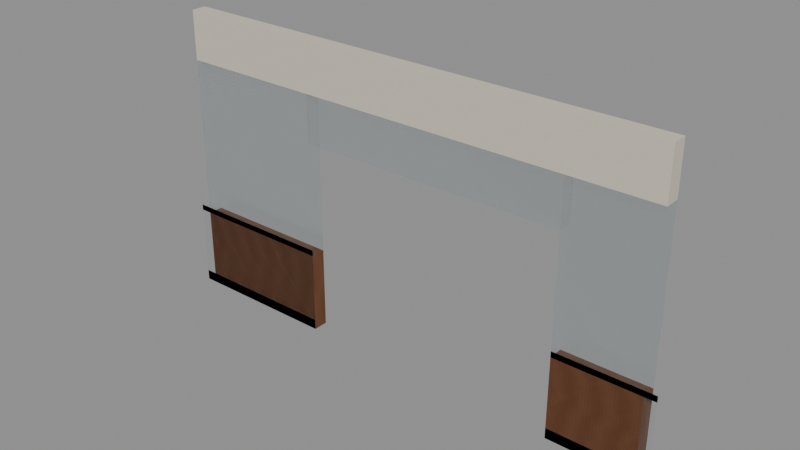 # Source: D04CommonsEntrySuccessors.blend  (saved by Blender 4.3.34; exported with 4.5.12 LTS)
import bpy
from mathutils import Matrix  # noqa: F401  (used for matrix-valued properties, if any)

bpy.ops.wm.read_factory_settings(use_empty=True)
scene = bpy.context.scene
scene.name = 'Scene'

# ---- images (referenced by path relative to the original .blend; pixels are not part of the script)
import os
ASSET_DIR = os.environ.get("B2B_ASSET_DIR", "")  # directory of the original .blend (textures are referenced by path, not embedded)
HERE = os.path.dirname(os.path.abspath(__file__))  # packed textures are extracted next to this script under _unpacked/

def load_image(name, relpath, width, height, colorspace="sRGB"):
    """Load a texture the original file referenced (path relative to the .blend, or extracted next to this script)."""
    p = next((c for c in (os.path.join(HERE, relpath), os.path.join(ASSET_DIR, relpath)) if relpath and os.path.exists(c)), "")
    if p:
        img = bpy.data.images.load(p, check_existing=True)
        img.name = name
    else:  # same state as the original file: an image datablock whose file is absent (Cycles renders it pink)
        img = bpy.data.images.new(name, width, height)
        img.source = "FILE"
        img.filepath = "//" + (relpath or name)
    img.colorspace_settings.name = colorspace
    return img
img_ast_lib_011_champagne_metal_png = load_image('AST-LIB-011_champagne_metal.png', '_unpacked/AST-LIB-011_champagne_metal.ace1ce44.png', 256, 256, 'sRGB')
img_ast_lib_011_warm_walnut_png = load_image('AST-LIB-011_warm_walnut.png', '_unpacked/AST-LIB-011_warm_walnut.6751f03b.png', 256, 256, 'sRGB')
img_ast_lib_011_ivory_enamel_png = load_image('AST-LIB-011_ivory_enamel.png', '_unpacked/AST-LIB-011_ivory_enamel.6871abcc.png', 256, 256, 'sRGB')

# ---- materials (node trees are filled in below, after node groups)
mat_d04homes_hospitality_glass = bpy.data.materials.new('D04Homes_hospitality_glass')
mat_d04homes_hospitality_glass.diffuse_color = (0.22, 0.4, 0.44, 0.4)
mat_d04homes_champagne_metal = bpy.data.materials.new('D04Homes_champagne_metal')
mat_d04homes_champagne_metal.diffuse_color = (0.46, 0.4, 0.27, 1.0)
mat_d04homes_warm_walnut = bpy.data.materials.new('D04Homes_warm_walnut')
mat_d04homes_warm_walnut.diffuse_color = (0.25, 0.12, 0.065, 1.0)
mat_d04homes_ivory_enamel = bpy.data.materials.new('D04Homes_ivory_enamel')
mat_d04homes_ivory_enamel.diffuse_color = (0.78, 0.73, 0.63, 1.0)

# ---- material node trees
mat_d04homes_hospitality_glass.use_nodes = True; mat_d04homes_hospitality_glass.node_tree.nodes.clear()
_N = mat_d04homes_hospitality_glass.node_tree.nodes; _L = mat_d04homes_hospitality_glass.node_tree.links
n0 = _N.new('ShaderNodeBsdfPrincipled'); n0.name = 'Principled BSDF'; n0.location = (10, 300)
n0.inputs[0].default_value = (0.22, 0.4, 0.44, 0.4)
n0.inputs[2].default_value = 0.16
n0.inputs[4].default_value = 0.12
n0.inputs[18].default_value = 0.65
n1 = _N.new('ShaderNodeOutputMaterial'); n1.name = 'Material Output'; n1.location = (300, 300)
_L.new(n0.outputs[0], n1.inputs[0])
n1.is_active_output = True
mat_d04homes_champagne_metal.use_nodes = True; mat_d04homes_champagne_metal.node_tree.nodes.clear()
_N = mat_d04homes_champagne_metal.node_tree.nodes; _L = mat_d04homes_champagne_metal.node_tree.links
n0 = _N.new('ShaderNodeBsdfPrincipled'); n0.name = 'Principled BSDF'; n0.location = (10, 300)
n0.inputs[1].default_value = 0.45
n0.inputs[2].default_value = 0.7
n1 = _N.new('ShaderNodeOutputMaterial'); n1.name = 'Material Output'; n1.location = (300, 300)
n2 = _N.new('ShaderNodeTexImage'); n2.name = 'Image Texture'; n2.location = (0, 0)
n2.image = img_ast_lib_011_champagne_metal_png
n2.interpolation = 'Closest'
_L.new(n0.outputs[0], n1.inputs[0])
_L.new(n2.outputs[0], n0.inputs[0])
n1.is_active_output = True
mat_d04homes_warm_walnut.use_nodes = True; mat_d04homes_warm_walnut.node_tree.nodes.clear()
_N = mat_d04homes_warm_walnut.node_tree.nodes; _L = mat_d04homes_warm_walnut.node_tree.links
n0 = _N.new('ShaderNodeBsdfPrincipled'); n0.name = 'Principled BSDF'; n0.location = (10, 300)
n0.inputs[2].default_value = 0.7
n1 = _N.new('ShaderNodeOutputMaterial'); n1.name = 'Material Output'; n1.location = (300, 300)
n2 = _N.new('ShaderNodeTexImage'); n2.name = 'Image Texture'; n2.location = (0, 0)
n2.image = img_ast_lib_011_warm_walnut_png
n2.interpolation = 'Closest'
_L.new(n0.outputs[0], n1.inputs[0])
_L.new(n2.outputs[0], n0.inputs[0])
n1.is_active_output = True
mat_d04homes_ivory_enamel.use_nodes = True; mat_d04homes_ivory_enamel.node_tree.nodes.clear()
_N = mat_d04homes_ivory_enamel.node_tree.nodes; _L = mat_d04homes_ivory_enamel.node_tree.links
n0 = _N.new('ShaderNodeBsdfPrincipled'); n0.name = 'Principled BSDF'; n0.location = (10, 300)
n0.inputs[2].default_value = 0.7
n1 = _N.new('ShaderNodeOutputMaterial'); n1.name = 'Material Output'; n1.location = (300, 300)
n2 = _N.new('ShaderNodeTexImage'); n2.name = 'Image Texture'; n2.location = (0, 0)
n2.image = img_ast_lib_011_ivory_enamel_png
n2.interpolation = 'Closest'
_L.new(n0.outputs[0], n1.inputs[0])
_L.new(n2.outputs[0], n0.inputs[0])
n1.is_active_output = True

# ---- meshes
me_d04cs_d04pf_upperguard_06_remaining_0 = bpy.data.meshes.new('D04CS_D04PF_UpperGuard_06_Remaining_0')
me_d04cs_d04pf_upperguard_06_remaining_0.from_pydata([(-70.0, 364.0, 16.62), (-67.9, 364.0, 16.62), (-67.9, 364.0, 17.62), (-70.0, 364.0, 17.62), (-70.0, 364.0, 16.62), (-67.9, 364.0, 16.62), (-67.9, 364.0, 17.62), (-70.0, 364.0, 17.62)], [], [(0, 3, 2, 1), (4, 5, 6, 7), (0, 1, 5, 4), (1, 2, 6, 5), (2, 3, 7, 6), (3, 0, 4, 7)])
_uv = me_d04cs_d04pf_upperguard_06_remaining_0.uv_layers.new(name='MetreScaled')
_uv.uv.foreach_set('vector', [70.0, 16.62, 70.0, 17.62, 67.9, 17.62, 67.9, 16.62, -70.0, 16.62, -67.9, 16.62, -67.9, 17.62, -70.0, 17.62, -70.0, -364.0, -67.9, -364.0, -67.9, -364.0, -70.0, -364.0, 364.0, 16.62, 364.0, 17.62, 364.0, 17.62, 364.0, 16.62, -67.9, 364.0, -70.0, 364.0, -70.0, 364.0, -67.9, 364.0, -364.0, 17.62, -364.0, 16.62, -364.0, 16.62, -364.0, 17.62])
me_d04cs_d04pf_upperguard_06_remaining_0.materials.append(mat_d04homes_hospitality_glass)
me_d04cs_d04pf_upperguard_06_remaining_0.update()
me_d04cs_d04pf_upperguard_06_remaining_1 = bpy.data.meshes.new('D04CS_D04PF_UpperGuard_06_Remaining_1')
me_d04cs_d04pf_upperguard_06_remaining_1.from_pydata([(-64.3, 364.0, 16.62), (-63.0, 364.0, 16.62), (-63.0, 364.0, 17.62), (-64.3, 364.0, 17.62), (-64.3, 364.0, 16.62), (-63.0, 364.0, 16.62), (-63.0, 364.0, 17.62), (-64.3, 364.0, 17.62)], [], [(0, 3, 2, 1), (4, 5, 6, 7), (0, 1, 5, 4), (1, 2, 6, 5), (2, 3, 7, 6), (3, 0, 4, 7)])
_uv = me_d04cs_d04pf_upperguard_06_remaining_1.uv_layers.new(name='MetreScaled')
_uv.uv.foreach_set('vector', [64.3, 16.62, 64.3, 17.62, 63.0, 17.62, 63.0, 16.62, -64.3, 16.62, -63.0, 16.62, -63.0, 17.62, -64.3, 17.62, -64.3, -364.0, -63.0, -364.0, -63.0, -364.0, -64.3, -364.0, 364.0, 16.62, 364.0, 17.62, 364.0, 17.62, 364.0, 16.62, -63.0, 364.0, -64.3, 364.0, -64.3, 364.0, -63.0, 364.0, -364.0, 17.62, -364.0, 16.62, -364.0, 16.62, -364.0, 17.62])
me_d04cs_d04pf_upperguard_06_remaining_1.materials.append(mat_d04homes_hospitality_glass)
me_d04cs_d04pf_upperguard_06_remaining_1.update()
me_d04cs_d04pf_upperguard_06_base_remaining_0 = bpy.data.meshes.new('D04CS_D04PF_UpperGuard_06_Base_Remaining_0')
me_d04cs_d04pf_upperguard_06_base_remaining_0.from_pydata([(-70.0, 364.0, 16.5), (-67.9, 364.0, 16.5), (-67.9, 364.0, 16.64), (-70.0, 364.0, 16.64), (-70.0, 364.0, 16.5), (-67.9, 364.0, 16.5), (-67.9, 364.0, 16.64), (-70.0, 364.0, 16.64)], [], [(0, 3, 2, 1), (4, 5, 6, 7), (0, 1, 5, 4), (1, 2, 6, 5), (2, 3, 7, 6), (3, 0, 4, 7)])
_uv = me_d04cs_d04pf_upperguard_06_base_remaining_0.uv_layers.new(name='MetreScaled')
_uv.uv.foreach_set('vector', [70.0, 16.5, 70.0, 16.64, 67.9, 16.64, 67.9, 16.5, -70.0, 16.5, -67.9, 16.5, -67.9, 16.64, -70.0, 16.64, -70.0, -364.0, -67.9, -364.0, -67.9, -364.0, -70.0, -364.0, 364.0, 16.5, 364.0, 16.64, 364.0, 16.64, 364.0, 16.5, -67.9, 364.0, -70.0, 364.0, -70.0, 364.0, -67.9, 364.0, -364.0, 16.64, -364.0, 16.5, -364.0, 16.5, -364.0, 16.64])
me_d04cs_d04pf_upperguard_06_base_remaining_0.materials.append(mat_d04homes_champagne_metal)
me_d04cs_d04pf_upperguard_06_base_remaining_0.update()
me_d04cs_d04pf_upperguard_06_base_remaining_1 = bpy.data.meshes.new('D04CS_D04PF_UpperGuard_06_Base_Remaining_1')
me_d04cs_d04pf_upperguard_06_base_remaining_1.from_pydata([(-64.3, 364.0, 16.5), (-63.0, 364.0, 16.5), (-63.0, 364.0, 16.64), (-64.3, 364.0, 16.64), (-64.3, 364.0, 16.5), (-63.0, 364.0, 16.5), (-63.0, 364.0, 16.64), (-64.3, 364.0, 16.64)], [], [(0, 3, 2, 1), (4, 5, 6, 7), (0, 1, 5, 4), (1, 2, 6, 5), (2, 3, 7, 6), (3, 0, 4, 7)])
_uv = me_d04cs_d04pf_upperguard_06_base_remaining_1.uv_layers.new(name='MetreScaled')
_uv.uv.foreach_set('vector', [64.3, 16.5, 64.3, 16.64, 63.0, 16.64, 63.0, 16.5, -64.3, 16.5, -63.0, 16.5, -63.0, 16.64, -64.3, 16.64, -64.3, -364.0, -63.0, -364.0, -63.0, -364.0, -64.3, -364.0, 364.0, 16.5, 364.0, 16.64, 364.0, 16.64, 364.0, 16.5, -63.0, 364.0, -64.3, 364.0, -64.3, 364.0, -63.0, 364.0, -364.0, 16.64, -364.0, 16.5, -364.0, 16.5, -364.0, 16.64])
me_d04cs_d04pf_upperguard_06_base_remaining_1.materials.append(mat_d04homes_champagne_metal)
me_d04cs_d04pf_upperguard_06_base_remaining_1.update()
me_d04cs_d04pf_upperguard_06_cap_remaining_0 = bpy.data.meshes.new('D04CS_D04PF_UpperGuard_06_Cap_Remaining_0')
me_d04cs_d04pf_upperguard_06_cap_remaining_0.from_pydata([(-70.0, 364.0, 17.6), (-67.9, 364.0, 17.6), (-67.9, 364.0, 17.68), (-70.0, 364.0, 17.68), (-70.0, 364.0, 17.6), (-67.9, 364.0, 17.6), (-67.9, 364.0, 17.68), (-70.0, 364.0, 17.68)], [], [(0, 3, 2, 1), (4, 5, 6, 7), (0, 1, 5, 4), (1, 2, 6, 5), (2, 3, 7, 6), (3, 0, 4, 7)])
_uv = me_d04cs_d04pf_upperguard_06_cap_remaining_0.uv_layers.new(name='MetreScaled')
_uv.uv.foreach_set('vector', [70.0, 17.6, 70.0, 17.68, 67.9, 17.68, 67.9, 17.6, -70.0, 17.6, -67.9, 17.6, -67.9, 17.68, -70.0, 17.68, -70.0, -364.0, -67.9, -364.0, -67.9, -364.0, -70.0, -364.0, 364.0, 17.6, 364.0, 17.68, 364.0, 17.68, 364.0, 17.6, -67.9, 364.0, -70.0, 364.0, -70.0, 364.0, -67.9, 364.0, -364.0, 17.68, -364.0, 17.6, -364.0, 17.6, -364.0, 17.68])
me_d04cs_d04pf_upperguard_06_cap_remaining_0.materials.append(mat_d04homes_champagne_metal)
me_d04cs_d04pf_upperguard_06_cap_remaining_0.update()
me_d04cs_d04pf_upperguard_06_cap_remaining_1 = bpy.data.meshes.new('D04CS_D04PF_UpperGuard_06_Cap_Remaining_1')
me_d04cs_d04pf_upperguard_06_cap_remaining_1.from_pydata([(-64.3, 364.0, 17.6), (-63.0, 364.0, 17.6), (-63.0, 364.0, 17.68), (-64.3, 364.0, 17.68), (-64.3, 364.0, 17.6), (-63.0, 364.0, 17.6), (-63.0, 364.0, 17.68), (-64.3, 364.0, 17.68)], [], [(0, 3, 2, 1), (4, 5, 6, 7), (0, 1, 5, 4), (1, 2, 6, 5), (2, 3, 7, 6), (3, 0, 4, 7)])
_uv = me_d04cs_d04pf_upperguard_06_cap_remaining_1.uv_layers.new(name='MetreScaled')
_uv.uv.foreach_set('vector', [64.3, 17.6, 64.3, 17.68, 63.0, 17.68, 63.0, 17.6, -64.3, 17.6, -63.0, 17.6, -63.0, 17.68, -64.3, 17.68, -64.3, -364.0, -63.0, -364.0, -63.0, -364.0, -64.3, -364.0, 364.0, 17.6, 364.0, 17.68, 364.0, 17.68, 364.0, 17.6, -63.0, 364.0, -64.3, 364.0, -64.3, 364.0, -63.0, 364.0, -364.0, 17.68, -364.0, 17.6, -364.0, 17.6, -364.0, 17.68])
me_d04cs_d04pf_upperguard_06_cap_remaining_1.materials.append(mat_d04homes_champagne_metal)
me_d04cs_d04pf_upperguard_06_cap_remaining_1.update()
me_d04cs_d04commons_southdado_remaining_0 = bpy.data.meshes.new('D04CS_D04Commons_SouthDado_Remaining_0')
me_d04cs_d04commons_southdado_remaining_0.from_pydata([(-69.85, 364.2, 16.5), (-67.9, 364.2, 16.5), (-67.9, 364.2, 17.6), (-69.85, 364.2, 17.6), (-69.85, 364.0, 16.5), (-67.9, 364.0, 16.5), (-67.9, 364.0, 17.6), (-69.85, 364.0, 17.6)], [], [(0, 3, 2, 1), (4, 5, 6, 7), (0, 1, 5, 4), (1, 2, 6, 5), (2, 3, 7, 6), (3, 0, 4, 7)])
_uv = me_d04cs_d04commons_southdado_remaining_0.uv_layers.new(name='MetreScaled')
_uv.uv.foreach_set('vector', [69.85, 16.5, 69.85, 17.6, 67.9, 17.6, 67.9, 16.5, -69.85, 16.5, -67.9, 16.5, -67.9, 17.6, -69.85, 17.6, -69.85, -364.2, -67.9, -364.2, -67.9, -364.0, -69.85, -364.0, 364.2, 16.5, 364.2, 17.6, 364.0, 17.6, 364.0, 16.5, -67.9, 364.2, -69.85, 364.2, -69.85, 364.0, -67.9, 364.0, -364.2, 17.6, -364.2, 16.5, -364.0, 16.5, -364.0, 17.6])
me_d04cs_d04commons_southdado_remaining_0.materials.append(mat_d04homes_warm_walnut)
me_d04cs_d04commons_southdado_remaining_0.update()
me_d04cs_d04commons_southdado_remaining_1 = bpy.data.meshes.new('D04CS_D04Commons_SouthDado_Remaining_1')
me_d04cs_d04commons_southdado_remaining_1.from_pydata([(-64.3, 364.2, 16.5), (-63.15, 364.2, 16.5), (-63.15, 364.2, 17.6), (-64.3, 364.2, 17.6), (-64.3, 364.0, 16.5), (-63.15, 364.0, 16.5), (-63.15, 364.0, 17.6), (-64.3, 364.0, 17.6)], [], [(0, 3, 2, 1), (4, 5, 6, 7), (0, 1, 5, 4), (1, 2, 6, 5), (2, 3, 7, 6), (3, 0, 4, 7)])
_uv = me_d04cs_d04commons_southdado_remaining_1.uv_layers.new(name='MetreScaled')
_uv.uv.foreach_set('vector', [64.3, 16.5, 64.3, 17.6, 63.15, 17.6, 63.15, 16.5, -64.3, 16.5, -63.15, 16.5, -63.15, 17.6, -64.3, 17.6, -64.3, -364.2, -63.15, -364.2, -63.15, -364.0, -64.3, -364.0, 364.2, 16.5, 364.2, 17.6, 364.0, 17.6, 364.0, 16.5, -63.15, 364.2, -64.3, 364.2, -64.3, 364.0, -63.15, 364.0, -364.2, 17.6, -364.2, 16.5, -364.0, 16.5, -364.0, 17.6])
me_d04cs_d04commons_southdado_remaining_1.materials.append(mat_d04homes_warm_walnut)
me_d04cs_d04commons_southdado_remaining_1.update()
me_d04cs_d04commons_southglass_remaining_0 = bpy.data.meshes.new('D04CS_D04Commons_SouthGlass_Remaining_0')
me_d04cs_d04commons_southglass_remaining_0.from_pydata([(-69.85, 364.2, 17.6), (-67.9, 364.2, 17.6), (-67.9, 364.2, 19.8), (-69.85, 364.2, 19.8), (-69.85, 364.0, 17.6), (-67.9, 364.0, 17.6), (-67.9, 364.0, 19.8), (-69.85, 364.0, 19.8)], [], [(0, 3, 2, 1), (4, 5, 6, 7), (0, 1, 5, 4), (1, 2, 6, 5), (2, 3, 7, 6), (3, 0, 4, 7)])
_uv = me_d04cs_d04commons_southglass_remaining_0.uv_layers.new(name='MetreScaled')
_uv.uv.foreach_set('vector', [69.85, 17.6, 69.85, 19.8, 67.9, 19.8, 67.9, 17.6, -69.85, 17.6, -67.9, 17.6, -67.9, 19.8, -69.85, 19.8, -69.85, -364.2, -67.9, -364.2, -67.9, -364.0, -69.85, -364.0, 364.2, 17.6, 364.2, 19.8, 364.0, 19.8, 364.0, 17.6, -67.9, 364.2, -69.85, 364.2, -69.85, 364.0, -67.9, 364.0, -364.2, 19.8, -364.2, 17.6, -364.0, 17.6, -364.0, 19.8])
me_d04cs_d04commons_southglass_remaining_0.materials.append(mat_d04homes_hospitality_glass)
me_d04cs_d04commons_southglass_remaining_0.update()
me_d04cs_d04commons_southglass_remaining_1 = bpy.data.meshes.new('D04CS_D04Commons_SouthGlass_Remaining_1')
me_d04cs_d04commons_southglass_remaining_1.from_pydata([(-64.3, 364.2, 17.6), (-63.15, 364.2, 17.6), (-63.15, 364.2, 19.8), (-64.3, 364.2, 19.8), (-64.3, 364.0, 17.6), (-63.15, 364.0, 17.6), (-63.15, 364.0, 19.8), (-64.3, 364.0, 19.8)], [], [(0, 3, 2, 1), (4, 5, 6, 7), (0, 1, 5, 4), (1, 2, 6, 5), (2, 3, 7, 6), (3, 0, 4, 7)])
_uv = me_d04cs_d04commons_southglass_remaining_1.uv_layers.new(name='MetreScaled')
_uv.uv.foreach_set('vector', [64.3, 17.6, 64.3, 19.8, 63.15, 19.8, 63.15, 17.6, -64.3, 17.6, -63.15, 17.6, -63.15, 19.8, -64.3, 19.8, -64.3, -364.2, -63.15, -364.2, -63.15, -364.0, -64.3, -364.0, 364.2, 17.6, 364.2, 19.8, 364.0, 19.8, 364.0, 17.6, -63.15, 364.2, -64.3, 364.2, -64.3, 364.0, -63.15, 364.0, -364.2, 19.8, -364.2, 17.6, -364.0, 17.6, -364.0, 19.8])
me_d04cs_d04commons_southglass_remaining_1.materials.append(mat_d04homes_hospitality_glass)
me_d04cs_d04commons_southglass_remaining_1.update()
me_d04cs_d04commons_southglass_remaininghead = bpy.data.meshes.new('D04CS_D04Commons_SouthGlass_RemainingHead')
me_d04cs_d04commons_southglass_remaininghead.from_pydata([(-67.9, 364.2, 19.16), (-64.3, 364.2, 19.16), (-64.3, 364.2, 19.8), (-67.9, 364.2, 19.8), (-67.9, 364.0, 19.16), (-64.3, 364.0, 19.16), (-64.3, 364.0, 19.8), (-67.9, 364.0, 19.8)], [], [(0, 3, 2, 1), (4, 5, 6, 7), (0, 1, 5, 4), (1, 2, 6, 5), (2, 3, 7, 6), (3, 0, 4, 7)])
_uv = me_d04cs_d04commons_southglass_remaininghead.uv_layers.new(name='MetreScaled')
_uv.uv.foreach_set('vector', [67.9, 19.16, 67.9, 19.8, 64.3, 19.8, 64.3, 19.16, -67.9, 19.16, -64.3, 19.16, -64.3, 19.8, -67.9, 19.8, -67.9, -364.2, -64.3, -364.2, -64.3, -364.0, -67.9, -364.0, 364.2, 19.16, 364.2, 19.8, 364.0, 19.8, 364.0, 19.16, -64.3, 364.2, -67.9, 364.2, -67.9, 364.0, -64.3, 364.0, -364.2, 19.8, -364.2, 19.16, -364.0, 19.16, -364.0, 19.8])
me_d04cs_d04commons_southglass_remaininghead.materials.append(mat_d04homes_hospitality_glass)
me_d04cs_d04commons_southglass_remaininghead.update()
me_d04cs_d04commons_southhead_remaining_0 = bpy.data.meshes.new('D04CS_D04Commons_SouthHead_Remaining_0')
me_d04cs_d04commons_southhead_remaining_0.from_pydata([(-69.85, 364.2, 19.8), (-67.9, 364.2, 19.8), (-67.9, 364.2, 20.46), (-69.85, 364.2, 20.46), (-69.85, 364.0, 19.8), (-67.9, 364.0, 19.8), (-67.9, 364.0, 20.46), (-69.85, 364.0, 20.46)], [], [(0, 3, 2, 1), (4, 5, 6, 7), (0, 1, 5, 4), (1, 2, 6, 5), (2, 3, 7, 6), (3, 0, 4, 7)])
_uv = me_d04cs_d04commons_southhead_remaining_0.uv_layers.new(name='MetreScaled')
_uv.uv.foreach_set('vector', [69.85, 19.8, 69.85, 20.46, 67.9, 20.46, 67.9, 19.8, -69.85, 19.8, -67.9, 19.8, -67.9, 20.46, -69.85, 20.46, -69.85, -364.2, -67.9, -364.2, -67.9, -364.0, -69.85, -364.0, 364.2, 19.8, 364.2, 20.46, 364.0, 20.46, 364.0, 19.8, -67.9, 364.2, -69.85, 364.2, -69.85, 364.0, -67.9, 364.0, -364.2, 20.46, -364.2, 19.8, -364.0, 19.8, -364.0, 20.46])
me_d04cs_d04commons_southhead_remaining_0.materials.append(mat_d04homes_ivory_enamel)
me_d04cs_d04commons_southhead_remaining_0.update()
me_d04cs_d04commons_southhead_remaining_1 = bpy.data.meshes.new('D04CS_D04Commons_SouthHead_Remaining_1')
me_d04cs_d04commons_southhead_remaining_1.from_pydata([(-64.3, 364.2, 19.8), (-63.15, 364.2, 19.8), (-63.15, 364.2, 20.46), (-64.3, 364.2, 20.46), (-64.3, 364.0, 19.8), (-63.15, 364.0, 19.8), (-63.15, 364.0, 20.46), (-64.3, 364.0, 20.46)], [], [(0, 3, 2, 1), (4, 5, 6, 7), (0, 1, 5, 4), (1, 2, 6, 5), (2, 3, 7, 6), (3, 0, 4, 7)])
_uv = me_d04cs_d04commons_southhead_remaining_1.uv_layers.new(name='MetreScaled')
_uv.uv.foreach_set('vector', [64.3, 19.8, 64.3, 20.46, 63.15, 20.46, 63.15, 19.8, -64.3, 19.8, -63.15, 19.8, -63.15, 20.46, -64.3, 20.46, -64.3, -364.2, -63.15, -364.2, -63.15, -364.0, -64.3, -364.0, 364.2, 19.8, 364.2, 20.46, 364.0, 20.46, 364.0, 19.8, -63.15, 364.2, -64.3, 364.2, -64.3, 364.0, -63.15, 364.0, -364.2, 20.46, -364.2, 19.8, -364.0, 19.8, -364.0, 20.46])
me_d04cs_d04commons_southhead_remaining_1.materials.append(mat_d04homes_ivory_enamel)
me_d04cs_d04commons_southhead_remaining_1.update()
me_d04cs_d04commons_southhead_remaininghead = bpy.data.meshes.new('D04CS_D04Commons_SouthHead_RemainingHead')
me_d04cs_d04commons_southhead_remaininghead.from_pydata([(-67.9, 364.2, 19.8), (-64.3, 364.2, 19.8), (-64.3, 364.2, 20.46), (-67.9, 364.2, 20.46), (-67.9, 364.0, 19.8), (-64.3, 364.0, 19.8), (-64.3, 364.0, 20.46), (-67.9, 364.0, 20.46)], [], [(0, 3, 2, 1), (4, 5, 6, 7), (0, 1, 5, 4), (1, 2, 6, 5), (2, 3, 7, 6), (3, 0, 4, 7)])
_uv = me_d04cs_d04commons_southhead_remaininghead.uv_layers.new(name='MetreScaled')
_uv.uv.foreach_set('vector', [67.9, 19.8, 67.9, 20.46, 64.3, 20.46, 64.3, 19.8, -67.9, 19.8, -64.3, 19.8, -64.3, 20.46, -67.9, 20.46, -67.9, -364.2, -64.3, -364.2, -64.3, -364.0, -67.9, -364.0, 364.2, 19.8, 364.2, 20.46, 364.0, 20.46, 364.0, 19.8, -64.3, 364.2, -67.9, 364.2, -67.9, 364.0, -64.3, 364.0, -364.2, 20.46, -364.2, 19.8, -364.0, 19.8, -364.0, 20.46])
me_d04cs_d04commons_southhead_remaininghead.materials.append(mat_d04homes_ivory_enamel)
me_d04cs_d04commons_southhead_remaininghead.update()

# ---- objects
ob_d04cs_d04pf_upperguard_06_remaining_0 = bpy.data.objects.new('D04CS_D04PF_UpperGuard_06_Remaining_0', me_d04cs_d04pf_upperguard_06_remaining_0)
ob_d04cs_d04pf_upperguard_06_remaining_1 = bpy.data.objects.new('D04CS_D04PF_UpperGuard_06_Remaining_1', me_d04cs_d04pf_upperguard_06_remaining_1)
ob_d04cs_d04pf_upperguard_06_base_remaining_0 = bpy.data.objects.new('D04CS_D04PF_UpperGuard_06_Base_Remaining_0', me_d04cs_d04pf_upperguard_06_base_remaining_0)
ob_d04cs_d04pf_upperguard_06_base_remaining_1 = bpy.data.objects.new('D04CS_D04PF_UpperGuard_06_Base_Remaining_1', me_d04cs_d04pf_upperguard_06_base_remaining_1)
ob_d04cs_d04pf_upperguard_06_cap_remaining_0 = bpy.data.objects.new('D04CS_D04PF_UpperGuard_06_Cap_Remaining_0', me_d04cs_d04pf_upperguard_06_cap_remaining_0)
ob_d04cs_d04pf_upperguard_06_cap_remaining_1 = bpy.data.objects.new('D04CS_D04PF_UpperGuard_06_Cap_Remaining_1', me_d04cs_d04pf_upperguard_06_cap_remaining_1)
ob_d04cs_d04commons_southdado_remaining_0 = bpy.data.objects.new('D04CS_D04Commons_SouthDado_Remaining_0', me_d04cs_d04commons_southdado_remaining_0)
ob_d04cs_d04commons_southdado_remaining_1 = bpy.data.objects.new('D04CS_D04Commons_SouthDado_Remaining_1', me_d04cs_d04commons_southdado_remaining_1)
ob_d04cs_d04commons_southglass_remaining_0 = bpy.data.objects.new('D04CS_D04Commons_SouthGlass_Remaining_0', me_d04cs_d04commons_southglass_remaining_0)
ob_d04cs_d04commons_southglass_remaining_1 = bpy.data.objects.new('D04CS_D04Commons_SouthGlass_Remaining_1', me_d04cs_d04commons_southglass_remaining_1)
ob_d04cs_d04commons_southglass_remaininghead = bpy.data.objects.new('D04CS_D04Commons_SouthGlass_RemainingHead', me_d04cs_d04commons_southglass_remaininghead)
ob_d04cs_d04commons_southhead_remaining_0 = bpy.data.objects.new('D04CS_D04Commons_SouthHead_Remaining_0', me_d04cs_d04commons_southhead_remaining_0)
ob_d04cs_d04commons_southhead_remaining_1 = bpy.data.objects.new('D04CS_D04Commons_SouthHead_Remaining_1', me_d04cs_d04commons_southhead_remaining_1)
ob_d04cs_d04commons_southhead_remaininghead = bpy.data.objects.new('D04CS_D04Commons_SouthHead_RemainingHead', me_d04cs_d04commons_southhead_remaininghead)

# ---- transforms, parenting, visibility, modifiers, constraints
ob_d04cs_d04pf_upperguard_06_remaining_0.location = (0.0, 0.0, 0.0)
ob_d04cs_d04pf_upperguard_06_remaining_1.location = (0.0, 0.0, 0.0)
ob_d04cs_d04pf_upperguard_06_base_remaining_0.location = (0.0, 0.0, 0.0)
ob_d04cs_d04pf_upperguard_06_base_remaining_1.location = (0.0, 0.0, 0.0)
ob_d04cs_d04pf_upperguard_06_cap_remaining_0.location = (0.0, 0.0, 0.0)
ob_d04cs_d04pf_upperguard_06_cap_remaining_1.location = (0.0, 0.0, 0.0)
ob_d04cs_d04commons_southdado_remaining_0.location = (0.0, 0.0, 0.0)
ob_d04cs_d04commons_southdado_remaining_1.location = (0.0, 0.0, 0.0)
ob_d04cs_d04commons_southglass_remaining_0.location = (0.0, 0.0, 0.0)
ob_d04cs_d04commons_southglass_remaining_1.location = (0.0, 0.0, 0.0)
ob_d04cs_d04commons_southglass_remaininghead.location = (0.0, 0.0, 0.0)
ob_d04cs_d04commons_southhead_remaining_0.location = (0.0, 0.0, 0.0)
ob_d04cs_d04commons_southhead_remaining_1.location = (0.0, 0.0, 0.0)
ob_d04cs_d04commons_southhead_remaininghead.location = (0.0, 0.0, 0.0)

# ---- collection membership
scene.collection.objects.link(ob_d04cs_d04pf_upperguard_06_remaining_0)
scene.collection.objects.link(ob_d04cs_d04pf_upperguard_06_remaining_1)
scene.collection.objects.link(ob_d04cs_d04pf_upperguard_06_base_remaining_0)
scene.collection.objects.link(ob_d04cs_d04pf_upperguard_06_base_remaining_1)
scene.collection.objects.link(ob_d04cs_d04pf_upperguard_06_cap_remaining_0)
scene.collection.objects.link(ob_d04cs_d04pf_upperguard_06_cap_remaining_1)
scene.collection.objects.link(ob_d04cs_d04commons_southdado_remaining_0)
scene.collection.objects.link(ob_d04cs_d04commons_southdado_remaining_1)
scene.collection.objects.link(ob_d04cs_d04commons_southglass_remaining_0)
scene.collection.objects.link(ob_d04cs_d04commons_southglass_remaining_1)
scene.collection.objects.link(ob_d04cs_d04commons_southglass_remaininghead)
scene.collection.objects.link(ob_d04cs_d04commons_southhead_remaining_0)
scene.collection.objects.link(ob_d04cs_d04commons_southhead_remaining_1)
scene.collection.objects.link(ob_d04cs_d04commons_southhead_remaininghead)

# ---- scene / render settings (as saved in the file)
scene.frame_start = 1; scene.frame_end = 250; scene.frame_set(1)
scene.render.engine = 'BLENDER_EEVEE_NEXT'
bpy.context.view_layer.update()

# ---- added for rendering (the .blend has no active camera and no usable light): camera, sun + grey world if the file has none
cam_auto = bpy.data.cameras.new('AutoCamera')
cam_auto.lens = 50.0
cam_auto.sensor_width = 36.0
cam_auto.clip_end = 1000.0
ob_auto_camera = bpy.data.objects.new('AutoCamera', cam_auto)
scene.collection.objects.link(ob_auto_camera)
ob_auto_camera.location = (-59.0562, 355.135, 24.435)
ob_auto_camera.rotation_euler = (1.09748, -7.21219e-08, 0.694738)
scene.camera = ob_auto_camera
light_auto_sun = bpy.data.lights.new('AutoSun', 'SUN')
light_auto_sun.energy = 3.0
light_auto_sun.angle = 0.0523599
ob_auto_sun = bpy.data.objects.new('AutoSun', light_auto_sun)
scene.collection.objects.link(ob_auto_sun)
ob_auto_sun.rotation_euler = (0.872665, 0.174533, 0.523599)
if scene.world is None:
    world_auto = bpy.data.worlds.new('AutoWorld')
    world_auto.color = (0.3, 0.3, 0.3)
    scene.world = world_auto
bpy.context.view_layer.update()
